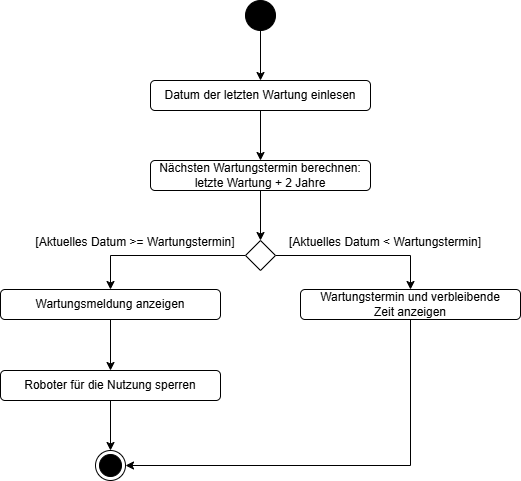

The diagram above was exported from draw.io. Its source (the exported page's mxGraphModel, read from the mxfile embedded in the PNG):
<mxGraphModel dx="1770" dy="1270" grid="1" gridSize="10" guides="1" tooltips="1" connect="1" arrows="1" fold="1" page="1" pageScale="1" pageWidth="827" pageHeight="1169" background="#FFFFFF" math="0" shadow="0">
  <root>
    <mxCell id="0" />
    <mxCell id="1" parent="0" />
    <mxCell id="21" value="" style="group" vertex="1" connectable="0" parent="1">
      <mxGeometry x="154" y="80" width="520" height="480" as="geometry" />
    </mxCell>
    <mxCell id="9" style="edgeStyle=none;html=1;exitX=0.5;exitY=1;exitDx=0;exitDy=0;entryX=0.5;entryY=0;entryDx=0;entryDy=0;" edge="1" parent="21" source="2" target="5">
      <mxGeometry relative="1" as="geometry" />
    </mxCell>
    <mxCell id="2" value="Datum der letzten Wartung einlesen" style="rounded=1;whiteSpace=wrap;html=1;" vertex="1" parent="21">
      <mxGeometry x="150" y="80" width="220" height="30" as="geometry" />
    </mxCell>
    <mxCell id="4" style="edgeStyle=none;html=1;exitX=0.5;exitY=1;exitDx=0;exitDy=0;entryX=0.5;entryY=0;entryDx=0;entryDy=0;" edge="1" parent="21" source="3" target="2">
      <mxGeometry relative="1" as="geometry" />
    </mxCell>
    <mxCell id="3" value="" style="ellipse;fillColor=strokeColor;html=1;" vertex="1" parent="21">
      <mxGeometry x="245" width="30" height="30" as="geometry" />
    </mxCell>
    <mxCell id="10" style="edgeStyle=none;html=1;exitX=0.5;exitY=1;exitDx=0;exitDy=0;" edge="1" parent="21" source="5" target="6">
      <mxGeometry relative="1" as="geometry" />
    </mxCell>
    <mxCell id="5" value="Nächsten Wartungstermin berechnen:&lt;br&gt;letzte Wartung + 2 Jahre" style="rounded=1;whiteSpace=wrap;html=1;" vertex="1" parent="21">
      <mxGeometry x="150" y="160" width="220" height="30" as="geometry" />
    </mxCell>
    <mxCell id="13" style="edgeStyle=orthogonalEdgeStyle;html=1;exitX=1;exitY=0.5;exitDx=0;exitDy=0;entryX=0.5;entryY=0;entryDx=0;entryDy=0;shadow=0;rounded=0;curved=0;" edge="1" parent="21" source="6" target="11">
      <mxGeometry relative="1" as="geometry" />
    </mxCell>
    <mxCell id="15" style="edgeStyle=orthogonalEdgeStyle;html=1;exitX=0;exitY=0.5;exitDx=0;exitDy=0;entryX=0.5;entryY=0;entryDx=0;entryDy=0;rounded=0;curved=0;" edge="1" parent="21" source="6" target="12">
      <mxGeometry relative="1" as="geometry" />
    </mxCell>
    <mxCell id="6" value="" style="rhombus;whiteSpace=wrap;html=1;" vertex="1" parent="21">
      <mxGeometry x="245" y="240" width="30" height="30" as="geometry" />
    </mxCell>
    <mxCell id="7" value="[Aktuelles Datum &amp;gt;= Wartungstermin]" style="text;html=1;align=center;verticalAlign=middle;whiteSpace=wrap;rounded=0;" vertex="1" parent="21">
      <mxGeometry x="25" y="232" width="220" height="20" as="geometry" />
    </mxCell>
    <mxCell id="8" value="[Aktuelles Datum &amp;lt; Wartungstermin]" style="text;html=1;align=center;verticalAlign=middle;whiteSpace=wrap;rounded=0;" vertex="1" parent="21">
      <mxGeometry x="275" y="232" width="220" height="20" as="geometry" />
    </mxCell>
    <mxCell id="20" style="edgeStyle=orthogonalEdgeStyle;html=1;exitX=0.5;exitY=1;exitDx=0;exitDy=0;entryX=1;entryY=0.5;entryDx=0;entryDy=0;rounded=0;curved=0;" edge="1" parent="21" source="11" target="18">
      <mxGeometry relative="1" as="geometry" />
    </mxCell>
    <mxCell id="11" value="Wartungstermin und verbleibende&lt;br&gt;Zeit anzeigen" style="rounded=1;whiteSpace=wrap;html=1;" vertex="1" parent="21">
      <mxGeometry x="300" y="289" width="220" height="30" as="geometry" />
    </mxCell>
    <mxCell id="17" style="edgeStyle=none;html=1;exitX=0.5;exitY=1;exitDx=0;exitDy=0;entryX=0.5;entryY=0;entryDx=0;entryDy=0;" edge="1" parent="21" source="12" target="16">
      <mxGeometry relative="1" as="geometry" />
    </mxCell>
    <mxCell id="12" value="Wartungsmeldung anzeigen" style="rounded=1;whiteSpace=wrap;html=1;" vertex="1" parent="21">
      <mxGeometry y="289" width="220" height="30" as="geometry" />
    </mxCell>
    <mxCell id="19" style="edgeStyle=none;html=1;exitX=0.5;exitY=1;exitDx=0;exitDy=0;entryX=0.5;entryY=0;entryDx=0;entryDy=0;" edge="1" parent="21" source="16" target="18">
      <mxGeometry relative="1" as="geometry" />
    </mxCell>
    <mxCell id="16" value="Roboter für die Nutzung sperren" style="rounded=1;whiteSpace=wrap;html=1;" vertex="1" parent="21">
      <mxGeometry y="370" width="220" height="30" as="geometry" />
    </mxCell>
    <mxCell id="18" value="" style="ellipse;html=1;shape=endState;fillColor=strokeColor;" vertex="1" parent="21">
      <mxGeometry x="95" y="450" width="30" height="30" as="geometry" />
    </mxCell>
  </root>
</mxGraphModel>